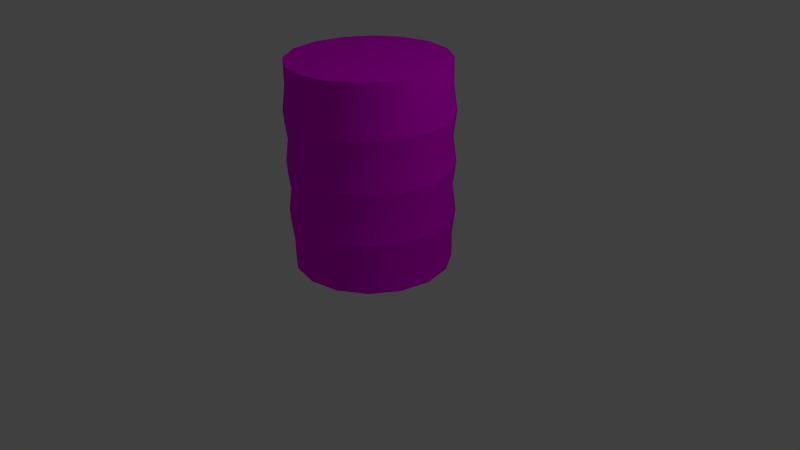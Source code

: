 # Source: foodcan.blend  (saved by Blender 2.67.0; exported with 4.5.12 LTS)
import bpy
from mathutils import Matrix  # noqa: F401  (used for matrix-valued properties, if any)

bpy.ops.wm.read_factory_settings(use_empty=True)
scene = bpy.context.scene
scene.name = 'Scene'

# ---- collections
col_collection_1 = bpy.data.collections.new('Collection 1'); scene.collection.children.link(col_collection_1)

# ---- images (referenced by path relative to the original .blend; pixels are not part of the script)
import os
ASSET_DIR = os.environ.get("B2B_ASSET_DIR", "")  # directory of the original .blend (textures are referenced by path, not embedded)
HERE = os.path.dirname(os.path.abspath(__file__))  # packed textures are extracted next to this script under _unpacked/

def load_image(name, relpath, width, height, colorspace="sRGB"):
    """Load a texture the original file referenced (path relative to the .blend, or extracted next to this script)."""
    p = next((c for c in (os.path.join(HERE, relpath), os.path.join(ASSET_DIR, relpath)) if relpath and os.path.exists(c)), "")
    if p:
        img = bpy.data.images.load(p, check_existing=True)
        img.name = name
    else:  # same state as the original file: an image datablock whose file is absent (Cycles renders it pink)
        img = bpy.data.images.new(name, width, height)
        img.source = "FILE"
        img.filepath = "//" + (relpath or name)
    img.colorspace_settings.name = colorspace
    return img
img_untitled = load_image('Untitled', 'canTex.png', 1024, 1024, 'sRGB')

# ---- materials (node trees are filled in below, after node groups)
mat_foodcan = bpy.data.materials.new('foodcan')
mat_foodcan.alpha_threshold = 0.0
mat_foodcan.roughness = 0.5
mat_foodcan.line_color = (0.0, 0.0, 0.0, 1.0)

# ---- material node trees
mat_foodcan.use_nodes = True; mat_foodcan.node_tree.nodes.clear()
_N = mat_foodcan.node_tree.nodes; _L = mat_foodcan.node_tree.links
n0 = _N.new('ShaderNodeOutputMaterial'); n0.name = 'Material Output'; n0.location = (300, 300)
n0.width = 120
n1 = _N.new('ShaderNodeBsdfDiffuse'); n1.name = 'Diffuse BSDF'; n1.location = (10, 300)
n2 = _N.new('ShaderNodeTexImage'); n2.name = 'Image Texture'; n2.location = (-190, 300)
n2.width = 150
n2.image = img_untitled
_L.new(n1.outputs[0], n0.inputs[0])
_L.new(n2.outputs[0], n1.inputs[0])
n0.is_active_output = True

# ---- world
world_world = bpy.data.worlds.new('World'); scene.world = world_world
world_world.color = (0.05088, 0.05088, 0.05088)
world_world.use_sun_shadow = False
world_world.sun_shadow_jitter_overblur = 0.0
world_world.cycles.sampling_method = 'MANUAL'
world_world.cycles.sample_map_resolution = 256

# ---- cameras
cam_camera = bpy.data.cameras.new('Camera')
cam_camera.clip_end = 100.0
cam_camera.lens = 35.0
cam_camera.sensor_width = 32.0
cam_camera.sensor_height = 18.0
cam_camera.ortho_scale = 7.314
cam_camera.dof.focus_distance = 0.0

# ---- lights
light_lamp = bpy.data.lights.new('Lamp', 'POINT')
light_lamp.transmission_factor = 0.0
light_lamp.cutoff_distance = 30.0
light_lamp.energy = 100.0
light_lamp.shadow_buffer_clip_start = 1.001
light_lamp.shadow_soft_size = 0.1
light_lamp.shadow_maximum_resolution = 0.006
light_lamp.use_absolute_resolution = True
light_lamp.cycles.use_multiple_importance_sampling = False

# ---- meshes
me_cylinder = bpy.data.meshes.new('Cylinder')
me_cylinder.from_pydata([(0.0, 1.0, 0.0), (0.0, 1.0, 2.584), (0.3827, 0.9239, 0.0), (0.3827, 0.9239, 2.584), (0.7071, 0.7071, 0.0), (0.7071, 0.7071, 2.584), (0.9239, 0.3827, 0.0), (0.9239, 0.3827, 2.584), (1.0, -4.371e-08, 0.0), (1.0, -4.371e-08, 2.584), (0.9239, -0.3827, 0.0), (0.9239, -0.3827, 2.584), (0.7071, -0.7071, 0.0), (0.7071, -0.7071, 2.584), (0.3827, -0.9239, 0.0), (0.3827, -0.9239, 2.584), (1.51e-07, -1.0, 0.0), (1.51e-07, -1.0, 2.584), (-0.3827, -0.9239, 0.0), (-0.3827, -0.9239, 2.584), (-0.7071, -0.7071, 0.0), (-0.7071, -0.7071, 2.584), (-0.9239, -0.3827, 0.0), (-0.9239, -0.3827, 2.584), (-1.0, 1.192e-08, 0.0), (-1.0, 1.192e-08, 2.584), (-0.9239, 0.3827, 0.0), (-0.9239, 0.3827, 2.584), (-0.7071, 0.7071, 0.0), (-0.7071, 0.7071, 2.584), (-0.3827, 0.9239, 0.0), (-0.3827, 0.9239, 2.584), (4.253e-09, 0.8858, 2.573), (0.339, 0.8184, 2.573), (0.6264, 0.6264, 2.573), (0.8184, 0.339, 2.573), (0.8858, -3.745e-08, 2.573), (0.8184, -0.339, 2.573), (0.6264, -0.6264, 2.573), (0.339, -0.8184, 2.573), (1.38e-07, -0.8858, 2.573), (-0.339, -0.8184, 2.573), (-0.6264, -0.6264, 2.573), (-0.8184, -0.339, 2.573), (-0.8858, 1.184e-08, 2.573), (-0.8184, 0.339, 2.573), (-0.6264, 0.6264, 2.573), (-0.339, 0.8184, 2.573), (0.0, 1.0, 0.323), (-4.62e-09, 1.041, 0.6459), (0.0, 1.0, 0.9689), (-4.62e-09, 1.041, 1.292), (0.0, 1.0, 1.615), (-4.62e-09, 1.041, 1.938), (0.0, 1.0, 2.261), (0.3827, 0.9239, 2.261), (0.3983, 0.9617, 1.938), (0.3827, 0.9239, 1.615), (0.3983, 0.9617, 1.292), (0.3827, 0.9239, 0.9689), (0.3983, 0.9617, 0.6459), (0.3827, 0.9239, 0.323), (0.7071, 0.7071, 2.261), (0.736, 0.736, 1.938), (0.7071, 0.7071, 1.615), (0.736, 0.736, 1.292), (0.7071, 0.7071, 0.9689), (0.736, 0.736, 0.6459), (0.7071, 0.7071, 0.323), (0.9239, 0.3827, 2.261), (0.9617, 0.3983, 1.938), (0.9239, 0.3827, 1.615), (0.9617, 0.3983, 1.292), (0.9239, 0.3827, 0.9689), (0.9617, 0.3983, 0.6459), (0.9239, 0.3827, 0.323), (1.0, -4.371e-08, 2.261), (1.041, -4.58e-08, 1.938), (1.0, -4.371e-08, 1.615), (1.041, -4.58e-08, 1.292), (1.0, -4.371e-08, 0.9689), (1.041, -4.58e-08, 0.6459), (1.0, -4.371e-08, 0.323), (0.9239, -0.3827, 2.261), (0.9617, -0.3983, 1.938), (0.9239, -0.3827, 1.615), (0.9617, -0.3983, 1.292), (0.9239, -0.3827, 0.9689), (0.9617, -0.3983, 0.6459), (0.9239, -0.3827, 0.323), (0.7071, -0.7071, 2.261), (0.736, -0.736, 1.938), (0.7071, -0.7071, 1.615), (0.736, -0.736, 1.292), (0.7071, -0.7071, 0.9689), (0.736, -0.736, 0.6459), (0.7071, -0.7071, 0.323), (0.3827, -0.9239, 2.261), (0.3983, -0.9617, 1.938), (0.3827, -0.9239, 1.615), (0.3983, -0.9617, 1.292), (0.3827, -0.9239, 0.9689), (0.3983, -0.9617, 0.6459), (0.3827, -0.9239, 0.323), (1.51e-07, -1.0, 2.261), (1.525e-07, -1.041, 1.938), (1.51e-07, -1.0, 1.615), (1.525e-07, -1.041, 1.292), (1.51e-07, -1.0, 0.9689), (1.525e-07, -1.041, 0.6459), (1.51e-07, -1.0, 0.323), (-0.3827, -0.9239, 2.261), (-0.3983, -0.9617, 1.938), (-0.3827, -0.9239, 1.615), (-0.3983, -0.9617, 1.292), (-0.3827, -0.9239, 0.9689), (-0.3983, -0.9617, 0.6459), (-0.3827, -0.9239, 0.323), (-0.7071, -0.7071, 2.261), (-0.736, -0.736, 1.938), (-0.7071, -0.7071, 1.615), (-0.736, -0.736, 1.292), (-0.7071, -0.7071, 0.9689), (-0.736, -0.736, 0.6459), (-0.7071, -0.7071, 0.323), (-0.9239, -0.3827, 2.261), (-0.9617, -0.3983, 1.938), (-0.9239, -0.3827, 1.615), (-0.9617, -0.3983, 1.292), (-0.9239, -0.3827, 0.9689), (-0.9617, -0.3983, 0.6459), (-0.9239, -0.3827, 0.323), (-1.0, 1.192e-08, 2.261), (-1.041, 1.211e-08, 1.938), (-1.0, 1.192e-08, 1.615), (-1.041, 1.211e-08, 1.292), (-1.0, 1.192e-08, 0.9689), (-1.041, 1.211e-08, 0.6459), (-1.0, 1.192e-08, 0.323), (-0.9239, 0.3827, 2.261), (-0.9617, 0.3983, 1.938), (-0.9239, 0.3827, 1.615), (-0.9617, 0.3983, 1.292), (-0.9239, 0.3827, 0.9689), (-0.9617, 0.3983, 0.6459), (-0.9239, 0.3827, 0.323), (-0.7071, 0.7071, 2.261), (-0.736, 0.736, 1.938), (-0.7071, 0.7071, 1.615), (-0.736, 0.736, 1.292), (-0.7071, 0.7071, 0.9689), (-0.736, 0.736, 0.6459), (-0.7071, 0.7071, 0.323), (-0.3827, 0.9239, 2.261), (-0.3983, 0.9617, 1.938), (-0.3827, 0.9239, 1.615), (-0.3983, 0.9617, 1.292), (-0.3827, 0.9239, 0.9689), (-0.3983, 0.9617, 0.6459), (-0.3827, 0.9239, 0.323)], [], [(54, 1, 3, 55), (55, 3, 5, 62), (62, 5, 7, 69), (69, 7, 9, 76), (76, 9, 11, 83), (83, 11, 13, 90), (90, 13, 15, 97), (97, 15, 17, 104), (104, 17, 19, 111), (111, 19, 21, 118), (118, 21, 23, 125), (125, 23, 25, 132), (132, 25, 27, 139), (139, 27, 29, 146), (146, 29, 31, 153), (153, 31, 1, 54), (31, 29, 46, 47), (27, 25, 44, 45), (23, 21, 42, 43), (19, 17, 40, 41), (15, 13, 38, 39), (11, 9, 36, 37), (7, 5, 34, 35), (3, 1, 32, 33), (1, 31, 47, 32), (29, 27, 45, 46), (25, 23, 43, 44), (21, 19, 41, 42), (17, 15, 39, 40), (13, 11, 37, 38), (9, 7, 35, 36), (5, 3, 33, 34), (32, 47, 46, 45, 44, 43, 42, 41, 40, 39, 38, 37, 36, 35, 34, 33), (2, 4, 6, 8, 10, 12, 14, 16, 18, 20, 22, 24, 26, 28, 30, 0), (0, 48, 61, 2), (48, 49, 60, 61), (49, 50, 59, 60), (50, 51, 58, 59), (51, 52, 57, 58), (52, 53, 56, 57), (53, 54, 55, 56), (2, 61, 68, 4), (61, 60, 67, 68), (60, 59, 66, 67), (59, 58, 65, 66), (58, 57, 64, 65), (57, 56, 63, 64), (56, 55, 62, 63), (4, 68, 75, 6), (68, 67, 74, 75), (67, 66, 73, 74), (66, 65, 72, 73), (65, 64, 71, 72), (64, 63, 70, 71), (63, 62, 69, 70), (6, 75, 82, 8), (75, 74, 81, 82), (74, 73, 80, 81), (73, 72, 79, 80), (72, 71, 78, 79), (71, 70, 77, 78), (70, 69, 76, 77), (8, 82, 89, 10), (82, 81, 88, 89), (81, 80, 87, 88), (80, 79, 86, 87), (79, 78, 85, 86), (78, 77, 84, 85), (77, 76, 83, 84), (10, 89, 96, 12), (89, 88, 95, 96), (88, 87, 94, 95), (87, 86, 93, 94), (86, 85, 92, 93), (85, 84, 91, 92), (84, 83, 90, 91), (12, 96, 103, 14), (96, 95, 102, 103), (95, 94, 101, 102), (94, 93, 100, 101), (93, 92, 99, 100), (92, 91, 98, 99), (91, 90, 97, 98), (14, 103, 110, 16), (103, 102, 109, 110), (102, 101, 108, 109), (101, 100, 107, 108), (100, 99, 106, 107), (99, 98, 105, 106), (98, 97, 104, 105), (16, 110, 117, 18), (110, 109, 116, 117), (109, 108, 115, 116), (108, 107, 114, 115), (107, 106, 113, 114), (106, 105, 112, 113), (105, 104, 111, 112), (18, 117, 124, 20), (117, 116, 123, 124), (116, 115, 122, 123), (115, 114, 121, 122), (114, 113, 120, 121), (113, 112, 119, 120), (112, 111, 118, 119), (20, 124, 131, 22), (124, 123, 130, 131), (123, 122, 129, 130), (122, 121, 128, 129), (121, 120, 127, 128), (120, 119, 126, 127), (119, 118, 125, 126), (22, 131, 138, 24), (131, 130, 137, 138), (130, 129, 136, 137), (129, 128, 135, 136), (128, 127, 134, 135), (127, 126, 133, 134), (126, 125, 132, 133), (24, 138, 145, 26), (138, 137, 144, 145), (137, 136, 143, 144), (136, 135, 142, 143), (135, 134, 141, 142), (134, 133, 140, 141), (133, 132, 139, 140), (26, 145, 152, 28), (145, 144, 151, 152), (144, 143, 150, 151), (143, 142, 149, 150), (142, 141, 148, 149), (141, 140, 147, 148), (140, 139, 146, 147), (28, 152, 159, 30), (152, 151, 158, 159), (151, 150, 157, 158), (150, 149, 156, 157), (149, 148, 155, 156), (148, 147, 154, 155), (147, 146, 153, 154), (30, 159, 48, 0), (159, 158, 49, 48), (158, 157, 50, 49), (157, 156, 51, 50), (156, 155, 52, 51), (155, 154, 53, 52), (154, 153, 54, 53)])
me_cylinder.polygons.foreach_set('use_smooth', [True] * 146)
_k = set([(49, 60), (49, 158), (51, 58), (51, 156), (53, 56), (53, 154), (56, 63), (58, 65), (60, 67), (63, 70), (65, 72), (67, 74), (70, 77), (72, 79), (74, 81), (77, 84), (79, 86), (81, 88), (84, 91), (86, 93), (88, 95), (91, 98), (93, 100), (95, 102), (98, 105), (100, 107), (102, 109), (105, 112), (107, 114), (109, 116), (112, 119), (114, 121), (116, 123), (119, 126), (121, 128), (123, 130), (126, 133), (128, 135), (130, 137), (133, 140), (135, 142), (137, 144), (140, 147), (142, 149), (144, 151), (147, 154), (149, 156), (151, 158)])
me_cylinder.attributes.new('sharp_edge', 'BOOLEAN', 'EDGE').data.foreach_set('value', [ (min(e.vertices), max(e.vertices)) in _k for e in me_cylinder.edges])
_uv = me_cylinder.uv_layers.new(name='UVMap')
_uv.uv.foreach_set('vector', [0.2699, 0.3586, 0.2701, 0.4098, 0.2263, 0.4099, 0.2262, 0.3587, 0.2262, 0.3587, 0.2263, 0.4099, 0.1692, 0.4101, 0.169, 0.3589, 0.169, 0.3589, 0.1692, 0.4101, 0.1073, 0.4103, 0.1071, 0.3591, 0.1071, 0.3591, 0.1073, 0.4103, 0.0501, 0.4105, 0.04994, 0.3592, 0.04994, 0.3592, 0.0501, 0.4105, 0.006335, 0.4106, 0.006177, 0.3594, 0.05078, 0.4625, 0.05063, 0.4113, 0.09439, 0.4111, 0.09455, 0.4624, 0.09455, 0.4624, 0.09439, 0.4111, 0.1516, 0.411, 0.1517, 0.4622, 0.1517, 0.4622, 0.1516, 0.411, 0.2135, 0.4108, 0.2136, 0.462, 0.2136, 0.462, 0.2135, 0.4108, 0.2706, 0.4106, 0.2708, 0.4618, 0.9966, 0.6697, 0.9967, 0.7209, 0.9395, 0.7211, 0.9394, 0.6699, 0.9394, 0.6699, 0.9395, 0.7211, 0.8776, 0.7213, 0.8775, 0.6701, 0.8775, 0.6701, 0.8776, 0.7213, 0.8205, 0.7215, 0.8203, 0.6702, 0.8125, 0.6697, 0.8126, 0.7209, 0.7555, 0.7211, 0.7553, 0.6699, 0.7553, 0.6699, 0.7555, 0.7211, 0.6936, 0.7213, 0.6934, 0.6701, 0.6934, 0.6701, 0.6936, 0.7213, 0.6364, 0.7215, 0.6362, 0.6702, 0.6362, 0.6702, 0.6364, 0.7215, 0.5926, 0.7216, 0.5925, 0.6704, 0.2989, 0.2437, 0.2752, 0.1865, 0.2929, 0.183, 0.3139, 0.2336, 0.2752, 0.1246, 0.2989, 0.06744, 0.3139, 0.0775, 0.2929, 0.1282, 0.3426, 0.02368, 0.3998, 0.0, 0.4033, 0.01776, 0.3527, 0.03874, 0.4617, 1.891e-08, 0.5189, 0.02368, 0.5088, 0.03874, 0.4581, 0.01776, 0.5626, 0.06744, 0.5863, 0.1246, 0.5685, 0.1282, 0.5476, 0.0775, 0.5863, 0.1865, 0.5626, 0.2437, 0.5476, 0.2336, 0.5685, 0.183, 0.5189, 0.2874, 0.4617, 0.3111, 0.4581, 0.2934, 0.5088, 0.2724, 0.3998, 0.3111, 0.3426, 0.2874, 0.3527, 0.2724, 0.4033, 0.2934, 0.3426, 0.2874, 0.2989, 0.2437, 0.3139, 0.2336, 0.3527, 0.2724, 0.2752, 0.1865, 0.2752, 0.1246, 0.2929, 0.1282, 0.2929, 0.183, 0.2989, 0.06744, 0.3426, 0.02368, 0.3527, 0.03874, 0.3139, 0.0775, 0.3998, 0.0, 0.4617, 1.891e-08, 0.4581, 0.01776, 0.4033, 0.01776, 0.5189, 0.02368, 0.5626, 0.06744, 0.5476, 0.0775, 0.5088, 0.03874, 0.5863, 0.1246, 0.5863, 0.1865, 0.5685, 0.183, 0.5685, 0.1282, 0.5626, 0.2437, 0.5189, 0.2874, 0.5088, 0.2724, 0.5476, 0.2336, 0.4617, 0.3111, 0.3998, 0.3111, 0.4033, 0.2934, 0.4581, 0.2934, 0.3527, 0.2724, 0.3139, 0.2336, 0.2929, 0.183, 0.2929, 0.1282, 0.3139, 0.0775, 0.3527, 0.03874, 0.4033, 0.01776, 0.4581, 0.01776, 0.5088, 0.03874, 0.5476, 0.0775, 0.5685, 0.1282, 0.5685, 0.183, 0.5476, 0.2336, 0.5088, 0.2724, 0.4581, 0.2934, 0.4033, 0.2934, 0.2752, 0.4358, 0.2989, 0.3786, 0.3426, 0.3348, 0.3998, 0.3111, 0.4617, 0.3111, 0.5189, 0.3348, 0.5626, 0.3786, 0.5863, 0.4358, 0.5863, 0.4976, 0.5626, 0.5548, 0.5189, 0.5986, 0.4617, 0.6223, 0.3998, 0.6223, 0.3426, 0.5986, 0.2989, 0.5548, 0.2752, 0.4976, 0.2688, 0.0, 0.269, 0.05122, 0.2252, 0.05136, 0.2251, 0.0001343, 0.269, 0.05122, 0.2745, 0.1024, 0.229, 0.1026, 0.2252, 0.05136, 0.2745, 0.1024, 0.2693, 0.1537, 0.2255, 0.1538, 0.229, 0.1026, 0.2693, 0.1537, 0.2749, 0.2049, 0.2293, 0.205, 0.2255, 0.1538, 0.2749, 0.2049, 0.2696, 0.2561, 0.2259, 0.2563, 0.2293, 0.205, 0.2696, 0.2561, 0.2752, 0.3073, 0.2296, 0.3075, 0.2259, 0.2563, 0.2752, 0.3073, 0.2699, 0.3586, 0.2262, 0.3587, 0.2296, 0.3075, 0.2251, 0.0001343, 0.2252, 0.05136, 0.1681, 0.05153, 0.1679, 0.0003097, 0.2252, 0.05136, 0.229, 0.1026, 0.1695, 0.1028, 0.1681, 0.05153, 0.229, 0.1026, 0.2255, 0.1538, 0.1684, 0.154, 0.1695, 0.1028, 0.2255, 0.1538, 0.2293, 0.205, 0.1698, 0.2052, 0.1684, 0.154, 0.2293, 0.205, 0.2259, 0.2563, 0.1687, 0.2564, 0.1698, 0.2052, 0.2259, 0.2563, 0.2296, 0.3075, 0.1701, 0.3076, 0.1687, 0.2564, 0.2296, 0.3075, 0.2262, 0.3587, 0.169, 0.3589, 0.1701, 0.3076, 0.1679, 0.0003097, 0.1681, 0.05153, 0.1062, 0.05172, 0.106, 0.0004995, 0.1681, 0.05153, 0.1695, 0.1028, 0.1051, 0.103, 0.1062, 0.05172, 0.1695, 0.1028, 0.1684, 0.154, 0.1065, 0.1542, 0.1051, 0.103, 0.1684, 0.154, 0.1698, 0.2052, 0.1054, 0.2054, 0.1065, 0.1542, 0.1698, 0.2052, 0.1687, 0.2564, 0.1068, 0.2566, 0.1054, 0.2054, 0.1687, 0.2564, 0.1701, 0.3076, 0.1057, 0.3078, 0.1068, 0.2566, 0.1701, 0.3076, 0.169, 0.3589, 0.1071, 0.3591, 0.1057, 0.3078, 0.106, 0.0004995, 0.1062, 0.05172, 0.049, 0.0519, 0.04884, 0.0006749, 0.1062, 0.05172, 0.1051, 0.103, 0.04555, 0.1031, 0.049, 0.0519, 0.1051, 0.103, 0.1065, 0.1542, 0.04931, 0.1543, 0.04555, 0.1031, 0.1065, 0.1542, 0.1054, 0.2054, 0.04586, 0.2056, 0.04931, 0.1543, 0.1054, 0.2054, 0.1068, 0.2566, 0.04962, 0.2568, 0.04586, 0.2056, 0.1068, 0.2566, 0.1057, 0.3078, 0.04618, 0.308, 0.04962, 0.2568, 0.1057, 0.3078, 0.1071, 0.3591, 0.04994, 0.3592, 0.04618, 0.308, 0.04884, 0.0006749, 0.049, 0.0519, 0.005235, 0.05203, 0.005077, 0.0008092, 0.049, 0.0519, 0.04555, 0.1031, 0.0, 0.1033, 0.005235, 0.05203, 0.04555, 0.1031, 0.04931, 0.1543, 0.005549, 0.1545, 0.0, 0.1033, 0.04931, 0.1543, 0.04586, 0.2056, 0.0003143, 0.2057, 0.005549, 0.1545, 0.04586, 0.2056, 0.04962, 0.2568, 0.005863, 0.2569, 0.0003143, 0.2057, 0.04962, 0.2568, 0.04618, 0.308, 0.0006286, 0.3082, 0.005863, 0.2569, 0.04618, 0.308, 0.04994, 0.3592, 0.006177, 0.3594, 0.0006286, 0.3082, 0.05188, 0.8211, 0.05173, 0.7698, 0.09549, 0.7697, 0.09565, 0.8209, 0.05173, 0.7698, 0.04618, 0.7186, 0.09173, 0.7185, 0.09549, 0.7697, 0.04618, 0.7186, 0.05141, 0.6674, 0.09517, 0.6673, 0.09173, 0.7185, 0.05141, 0.6674, 0.04586, 0.6162, 0.09141, 0.616, 0.09517, 0.6673, 0.04586, 0.6162, 0.0511, 0.5649, 0.09486, 0.5648, 0.09141, 0.616, 0.0511, 0.5649, 0.04555, 0.5137, 0.0911, 0.5136, 0.09486, 0.5648, 0.04555, 0.5137, 0.05078, 0.4625, 0.09455, 0.4624, 0.0911, 0.5136, 0.09565, 0.8209, 0.09549, 0.7697, 0.1527, 0.7695, 0.1528, 0.8208, 0.09549, 0.7697, 0.09173, 0.7185, 0.1512, 0.7183, 0.1527, 0.7695, 0.09173, 0.7185, 0.09517, 0.6673, 0.1524, 0.6671, 0.1512, 0.7183, 0.09517, 0.6673, 0.09141, 0.616, 0.1509, 0.6159, 0.1524, 0.6671, 0.09141, 0.616, 0.09486, 0.5648, 0.152, 0.5646, 0.1509, 0.6159, 0.09486, 0.5648, 0.0911, 0.5136, 0.1506, 0.5134, 0.152, 0.5646, 0.0911, 0.5136, 0.09455, 0.4624, 0.1517, 0.4622, 0.1506, 0.5134, 0.1528, 0.8208, 0.1527, 0.7695, 0.2146, 0.7693, 0.2147, 0.8206, 0.1527, 0.7695, 0.1512, 0.7183, 0.2157, 0.7181, 0.2146, 0.7693, 0.1512, 0.7183, 0.1524, 0.6671, 0.2142, 0.6669, 0.2157, 0.7181, 0.1524, 0.6671, 0.1509, 0.6159, 0.2153, 0.6157, 0.2142, 0.6669, 0.1509, 0.6159, 0.152, 0.5646, 0.2139, 0.5644, 0.2153, 0.6157, 0.152, 0.5646, 0.1506, 0.5134, 0.215, 0.5132, 0.2139, 0.5644, 0.1506, 0.5134, 0.1517, 0.4622, 0.2136, 0.462, 0.215, 0.5132, 0.2147, 0.8206, 0.2146, 0.7693, 0.2717, 0.7692, 0.2719, 0.8204, 0.2146, 0.7693, 0.2157, 0.7181, 0.2752, 0.7179, 0.2717, 0.7692, 0.2157, 0.7181, 0.2142, 0.6669, 0.2714, 0.6667, 0.2752, 0.7179, 0.2142, 0.6669, 0.2153, 0.6157, 0.2749, 0.6155, 0.2714, 0.6667, 0.2153, 0.6157, 0.2139, 0.5644, 0.2711, 0.5643, 0.2749, 0.6155, 0.2139, 0.5644, 0.215, 0.5132, 0.2745, 0.513, 0.2711, 0.5643, 0.215, 0.5132, 0.2136, 0.462, 0.2708, 0.4618, 0.2745, 0.513, 0.9955, 0.3111, 0.9956, 0.3624, 0.9384, 0.3625, 0.9383, 0.3113, 0.9956, 0.3624, 0.9994, 0.4136, 0.9399, 0.4137, 0.9384, 0.3625, 0.9994, 0.4136, 0.9959, 0.4648, 0.9387, 0.465, 0.9399, 0.4137, 0.9959, 0.4648, 0.9997, 0.516, 0.9402, 0.5162, 0.9387, 0.465, 0.9997, 0.516, 0.9962, 0.5672, 0.9391, 0.5674, 0.9402, 0.5162, 0.9962, 0.5672, 1.0, 0.6185, 0.9405, 0.6186, 0.9391, 0.5674, 1.0, 0.6185, 0.9966, 0.6697, 0.9394, 0.6699, 0.9405, 0.6186, 0.9383, 0.3113, 0.9384, 0.3625, 0.8765, 0.3627, 0.8764, 0.3115, 0.9384, 0.3625, 0.9399, 0.4137, 0.8754, 0.4139, 0.8765, 0.3627, 0.9399, 0.4137, 0.9387, 0.465, 0.8769, 0.4652, 0.8754, 0.4139, 0.9387, 0.465, 0.9402, 0.5162, 0.8758, 0.5164, 0.8769, 0.4652, 0.9402, 0.5162, 0.9391, 0.5674, 0.8772, 0.5676, 0.8758, 0.5164, 0.9391, 0.5674, 0.9405, 0.6186, 0.8761, 0.6188, 0.8772, 0.5676, 0.9405, 0.6186, 0.9394, 0.6699, 0.8775, 0.6701, 0.8761, 0.6188, 0.8764, 0.3115, 0.8765, 0.3627, 0.8194, 0.3629, 0.8192, 0.3117, 0.8765, 0.3627, 0.8754, 0.4139, 0.8159, 0.4141, 0.8194, 0.3629, 0.8754, 0.4139, 0.8769, 0.4652, 0.8197, 0.4653, 0.8159, 0.4141, 0.8769, 0.4652, 0.8758, 0.5164, 0.8162, 0.5166, 0.8197, 0.4653, 0.8758, 0.5164, 0.8772, 0.5676, 0.82, 0.5678, 0.8162, 0.5166, 0.8772, 0.5676, 0.8761, 0.6188, 0.8166, 0.619, 0.82, 0.5678, 0.8761, 0.6188, 0.8775, 0.6701, 0.8203, 0.6702, 0.8166, 0.619, 0.8114, 0.3111, 0.8115, 0.3624, 0.7544, 0.3625, 0.7542, 0.3113, 0.8115, 0.3624, 0.8153, 0.4136, 0.7558, 0.4137, 0.7544, 0.3625, 0.8153, 0.4136, 0.8119, 0.4648, 0.7547, 0.465, 0.7558, 0.4137, 0.8119, 0.4648, 0.8156, 0.516, 0.7561, 0.5162, 0.7547, 0.465, 0.8156, 0.516, 0.8122, 0.5672, 0.755, 0.5674, 0.7561, 0.5162, 0.8122, 0.5672, 0.8159, 0.6185, 0.7564, 0.6186, 0.755, 0.5674, 0.8159, 0.6185, 0.8125, 0.6697, 0.7553, 0.6699, 0.7564, 0.6186, 0.7542, 0.3113, 0.7544, 0.3625, 0.6925, 0.3627, 0.6923, 0.3115, 0.7544, 0.3625, 0.7558, 0.4137, 0.6914, 0.4139, 0.6925, 0.3627, 0.7558, 0.4137, 0.7547, 0.465, 0.6928, 0.4652, 0.6914, 0.4139, 0.7547, 0.465, 0.7561, 0.5162, 0.6917, 0.5164, 0.6928, 0.4652, 0.7561, 0.5162, 0.755, 0.5674, 0.6931, 0.5676, 0.6917, 0.5164, 0.755, 0.5674, 0.7564, 0.6186, 0.692, 0.6188, 0.6931, 0.5676, 0.7564, 0.6186, 0.7553, 0.6699, 0.6934, 0.6701, 0.692, 0.6188, 0.6923, 0.3115, 0.6925, 0.3627, 0.6353, 0.3629, 0.6351, 0.3117, 0.6925, 0.3627, 0.6914, 0.4139, 0.6319, 0.4141, 0.6353, 0.3629, 0.6914, 0.4139, 0.6928, 0.4652, 0.6356, 0.4653, 0.6319, 0.4141, 0.6928, 0.4652, 0.6917, 0.5164, 0.6322, 0.5166, 0.6356, 0.4653, 0.6917, 0.5164, 0.6931, 0.5676, 0.6359, 0.5678, 0.6322, 0.5166, 0.6931, 0.5676, 0.692, 0.6188, 0.6325, 0.619, 0.6359, 0.5678, 0.692, 0.6188, 0.6934, 0.6701, 0.6362, 0.6702, 0.6325, 0.619, 0.6351, 0.3117, 0.6353, 0.3629, 0.5915, 0.363, 0.5914, 0.3118, 0.6353, 0.3629, 0.6319, 0.4141, 0.5863, 0.4143, 0.5915, 0.363, 0.6319, 0.4141, 0.6356, 0.4653, 0.5919, 0.4655, 0.5863, 0.4143, 0.6356, 0.4653, 0.6322, 0.5166, 0.5866, 0.5167, 0.5919, 0.4655, 0.6322, 0.5166, 0.6359, 0.5678, 0.5922, 0.5679, 0.5866, 0.5167, 0.6359, 0.5678, 0.6325, 0.619, 0.5869, 0.6192, 0.5922, 0.5679, 0.6325, 0.619, 0.6362, 0.6702, 0.5925, 0.6704, 0.5869, 0.6192])
me_cylinder.materials.append(mat_foodcan)
me_cylinder.use_remesh_preserve_volume = False
me_cylinder.use_remesh_preserve_attributes = False
me_cylinder.use_mirror_vertex_groups = False
me_cylinder.update()

# ---- objects
ob_cylinder = bpy.data.objects.new('Cylinder', me_cylinder)
ob_lamp = bpy.data.objects.new('Lamp', light_lamp)
ob_camera = bpy.data.objects.new('Camera', cam_camera)

# ---- transforms, parenting, visibility, modifiers, constraints
ob_cylinder.location = (0.0, 0.0, 0.0)
ob_cylinder.lineart.crease_threshold = 0.0
_m = ob_cylinder.modifiers.new('EdgeSplit', 'EDGE_SPLIT')
ob_lamp.location = (4.076, 1.005, 5.904)
ob_lamp.rotation_euler = (0.6503, 0.05522, 1.866)
ob_lamp.lock_rotations_4d = False
ob_lamp.empty_display_type = 'ARROWS'
ob_lamp.color = (0.0, 0.0, 0.0, 0.0)
ob_lamp.lineart.crease_threshold = 0.0
ob_camera.location = (7.481, -6.508, 5.344)
ob_camera.rotation_euler = (1.109, 0.01082, 0.8149)
ob_camera.lock_rotations_4d = False
ob_camera.empty_display_type = 'ARROWS'
ob_camera.color = (0.0, 0.0, 0.0, 0.0)
ob_camera.display_type = 'WIRE'
ob_camera.lineart.crease_threshold = 0.0

# ---- collection membership
col_collection_1.objects.link(ob_cylinder)
col_collection_1.objects.link(ob_lamp)
col_collection_1.objects.link(ob_camera)

# ---- scene / render settings (as saved in the file)
scene.camera = ob_camera
scene.frame_start = 1; scene.frame_end = 250; scene.frame_set(1)
scene.render.engine = 'CYCLES'
scene.render.image_settings.color_mode = 'RGB'
scene.render.image_settings.compression = 90
scene.render.resolution_percentage = 50
scene.render.dither_intensity = 0.0
scene.cycles.use_denoising = False
scene.cycles.samples = 10
scene.cycles.sampling_pattern = 'TABULATED_SOBOL'
scene.cycles.light_sampling_threshold = 0.0
scene.cycles.use_adaptive_sampling = False
scene.cycles.use_light_tree = False
scene.cycles.blur_glossy = 0.0
scene.cycles.volume_bounces = 1
scene.cycles.pixel_filter_type = 'GAUSSIAN'
scene.cycles.sample_clamp_indirect = 0.0
scene.view_settings.view_transform = 'Standard'
bpy.context.view_layer.update()

